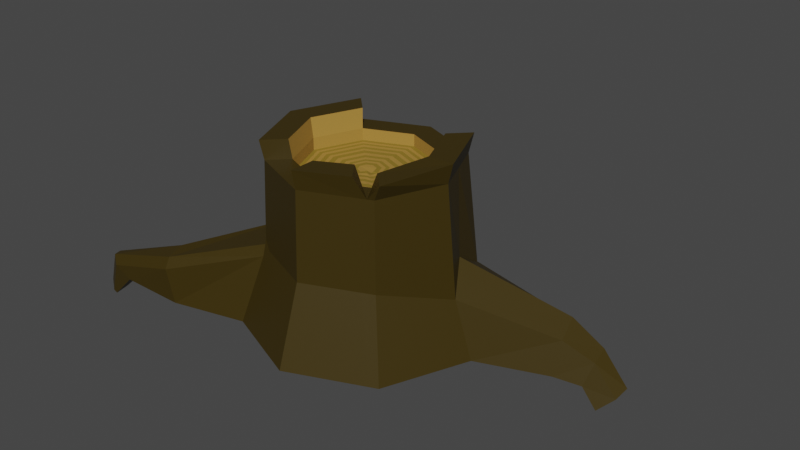 # Source: Kanto.blend  (saved by Blender 3.5.10; exported with 4.5.12 LTS)
import bpy
from mathutils import Matrix  # noqa: F401  (used for matrix-valued properties, if any)

bpy.ops.wm.read_factory_settings(use_empty=True)
scene = bpy.context.scene
scene.name = 'Scene'

# ---- collections
col_collection = bpy.data.collections.new('Collection'); scene.collection.children.link(col_collection)

# ---- materials (node trees are filled in below, after node groups)
mat_kanto = bpy.data.materials.new('Kanto')
mat_kanto.use_transparent_shadow = False
mat_sis_lt = bpy.data.materials.new('Sisältä')
mat_sis_lt.use_transparent_shadow = False
mat_sis_lt_2 = bpy.data.materials.new('Sisältä2')
mat_sis_lt_2.use_transparent_shadow = False

# ---- material node trees
mat_kanto.use_nodes = True; mat_kanto.node_tree.nodes.clear()
_N = mat_kanto.node_tree.nodes; _L = mat_kanto.node_tree.links
n0 = _N.new('ShaderNodeBsdfPrincipled'); n0.name = 'Principled BSDF'; n0.location = (10, 300)
n0.distribution = 'GGX'
n0.subsurface_method = 'RANDOM_WALK_SKIN'
n0.inputs[0].default_value = (0.04203, 0.0269, 0.0, 1.0)
n0.inputs[3].default_value = 1.45
n0.inputs[27].default_value = (0.0, 0.0, 0.0, 1.0)
n0.inputs[28].default_value = 1.0
n1 = _N.new('ShaderNodeOutputMaterial'); n1.name = 'Material Output'; n1.location = (300, 300)
_L.new(n0.outputs[0], n1.inputs[0])
n1.is_active_output = True
mat_sis_lt.use_nodes = True; mat_sis_lt.node_tree.nodes.clear()
_N = mat_sis_lt.node_tree.nodes; _L = mat_sis_lt.node_tree.links
n0 = _N.new('ShaderNodeBsdfPrincipled'); n0.name = 'Principled BSDF'; n0.location = (10, 300)
n0.distribution = 'GGX'
n0.subsurface_method = 'RANDOM_WALK_SKIN'
n0.inputs[0].default_value = (0.2598, 0.1675, 0.0184, 1.0)
n0.inputs[3].default_value = 1.45
n0.inputs[27].default_value = (0.0, 0.0, 0.0, 1.0)
n0.inputs[28].default_value = 1.0
n1 = _N.new('ShaderNodeOutputMaterial'); n1.name = 'Material Output'; n1.location = (300, 300)
_L.new(n0.outputs[0], n1.inputs[0])
n1.is_active_output = True
mat_sis_lt_2.use_nodes = True; mat_sis_lt_2.node_tree.nodes.clear()
_N = mat_sis_lt_2.node_tree.nodes; _L = mat_sis_lt_2.node_tree.links
n0 = _N.new('ShaderNodeBsdfPrincipled'); n0.name = 'Principled BSDF'; n0.location = (10, 300)
n0.distribution = 'GGX'
n0.subsurface_method = 'RANDOM_WALK_SKIN'
n0.inputs[0].default_value = (0.3844, 0.219, 0.04184, 1.0)
n0.inputs[3].default_value = 1.45
n0.inputs[27].default_value = (0.0, 0.0, 0.0, 1.0)
n0.inputs[28].default_value = 1.0
n1 = _N.new('ShaderNodeOutputMaterial'); n1.name = 'Material Output'; n1.location = (300, 300)
_L.new(n0.outputs[0], n1.inputs[0])
n1.is_active_output = True

# ---- world
world_world = bpy.data.worlds.new('World'); scene.world = world_world
world_world.use_nodes = True; world_world.node_tree.nodes.clear()
_N = world_world.node_tree.nodes; _L = world_world.node_tree.links
n0 = _N.new('ShaderNodeOutputWorld'); n0.name = 'World Output'; n0.location = (300, 300)
n1 = _N.new('ShaderNodeBackground'); n1.name = 'Background'; n1.location = (10, 300)
n1.inputs[0].default_value = (0.05088, 0.05088, 0.05088, 1.0)
_L.new(n1.outputs[0], n0.inputs[0])
n0.is_active_output = True
world_world.color = (0.05088, 0.05088, 0.05088)
world_world.use_sun_shadow = False
world_world.sun_shadow_jitter_overblur = 0.0

# ---- meshes
me_circle = bpy.data.meshes.new('Circle')
me_circle.from_pydata([(-0.009211, 0.132, 0.001185), (-0.1017, 0.09369, 0.0006306), (-0.1399, 0.00125, -0.0002695), (-0.1016, -0.09119, -0.0009878), (-0.008156, -0.1299, -0.001117), (0.1206, -0.05361, -0.01103), (0.1316, -0.02303, 0.000382), (0.08323, 0.09369, 0.00107), (0.0, 1.0, 0.182), (-0.7071, 0.7071, 0.182), (-1.0, 0.0, 0.182), (-0.7071, -0.7071, 0.182), (0.0, -1.0, 0.182), (0.7071, -0.7071, 0.182), (1.0, 0.0, 0.182), (0.7071, 0.7071, 0.182), (0.0, 1.374, 0.182), (-0.9719, 0.9719, 0.182), (-1.374, 0.0, 0.182), (-0.9719, -0.9719, 0.182), (0.0, -1.374, 0.182), (0.9719, -0.9719, 0.182), (1.374, 0.0, 0.182), (0.9719, 0.9719, 0.182), (-1.007, 1.007, -1.143), (3.66e-10, -1.424, -1.143), (1.007, -1.007, -1.143), (1.535, -3.947e-10, -1.474), (1.094, 1.094, -1.509), (3.344e-09, 1.823, -2.326), (-1.289, 1.289, -2.326), (-1.823, -4.686e-10, -2.326), (-1.289, -1.289, -2.326), (3.344e-09, -1.823, -2.326), (1.289, -1.289, -2.326), (1.823, -4.686e-10, -2.326), (1.289, 1.289, -2.326), (-1.048, 0.008098, 0.472), (-0.7409, 0.749, 0.472), (-0.7409, -0.7328, 0.472), (0.8057, -0.7245, 0.4185), (0.0, -1.04, 0.472), (1.048, 0.008098, 0.472), (0.7409, 0.749, 0.472), (-1.44, 0.008098, 0.472), (-1.018, 1.026, 0.472), (-1.018, -1.01, 0.472), (1.083, -1.002, 0.4185), (0.0, -1.432, 0.472), (1.44, 0.008098, 0.472), (1.018, 1.026, 0.472), (0.06748, -0.08871, 0.01896), (0.5766, -0.7611, 0.182), (0.7926, -1.046, 0.182), (0.8209, -1.084, -1.143), (1.051, -1.387, -2.326), (0.5306, -0.8366, 0.4989), (0.7568, -1.135, 0.4989), (0.1131, -0.07662, -0.0007071), (0.6419, -0.7341, 0.182), (0.8822, -1.009, 0.182), (0.9137, -1.045, -1.143), (1.17, -1.338, -2.326), (-2.427, -1.577, -2.32), (-2.572, -0.8382, -2.187), (-3.497, -1.146, -2.246), (-3.359, -1.665, -2.229), (-3.841, -1.395, -2.637), (-3.776, -1.64, -2.629), (0.1024, 0.04747, 0.0007104), (0.8536, 0.3536, 0.182), (1.173, 0.4859, 0.182), (1.215, 0.5033, -1.143), (1.556, 0.6444, -2.326), (0.8943, 0.3785, 0.472), (1.229, 0.5173, 0.472), (2.772, 0.9791, -1.718), (2.849, 0.6157, -1.881), (2.701, 0.8707, -2.443), (2.816, 0.4753, -2.395), (2.586, 1.266, -2.491), (2.653, 1.281, -1.983), (3.249, 1.045, -2.051), (3.271, 0.7777, -2.142), (3.113, 0.9203, -2.531), (3.185, 0.6445, -2.479), (3.042, 1.196, -2.582), (3.147, 1.24, -2.243), (3.68, 0.9719, -2.467), (3.651, 0.7336, -2.527), (3.364, 0.8465, -2.76), (3.435, 0.6053, -2.734), (3.293, 1.088, -2.787), (3.522, 1.138, -2.581), (-0.05543, 0.1128, 0.0009079), (-0.3536, 0.8536, 0.182), (-0.4859, 1.173, 0.182), (-0.6444, 1.556, -2.326), (-0.8928, 2.215, -1.966), (-0.3773, 2.409, -2.055), (-0.9904, 2.709, -2.291), (-0.4749, 2.777, -2.493), (-1.185, 3.304, -2.895), (-0.8903, 3.343, -3.01), (-0.1418, 1.535, -1.648), (1.863e-08, 1.647, -1.806), (0.1364, 1.532, -1.631), (1.505e-09, 1.576, -1.499), (-0.5195, 2.416, -1.462), (-0.3773, 2.451, -1.657), (-0.6157, 3.214, -2.091), (-0.4749, 3.117, -2.234), (-0.8903, 3.487, -2.9), (-1.031, 3.584, -2.757), (-0.5759, 1.39, -1.751), (-0.4613, 1.403, -1.648), (-0.5591, 1.35, -1.541), (-0.6264, 1.311, -1.577), (-0.8412, 2.282, -1.521), (-0.7263, 2.338, -1.426), (-0.9385, 3.081, -2.033), (-0.8259, 3.186, -2.009), (-1.048, 3.582, -2.75), (-1.161, 3.477, -2.774), (-1.039, -1.039, -1.278), (-1.057, -0.8855, -1.143), (-1.003, -1.003, -1.01), (-0.8836, -1.058, -1.143), (-2.515, -1.618, -1.767), (-2.559, -1.496, -1.627), (-3.629, -1.688, -2.063), (-3.8, -1.568, -1.983), (-4.003, -1.525, -2.515), (-3.833, -1.645, -2.594), (-1.369, -0.1319, -1.143), (-1.474, 1.49e-08, -1.292), (-1.366, 0.1383, -1.143), (-1.418, -3.246e-10, -0.9931), (-2.617, -1.202, -1.574), (-2.632, -1.006, -1.679), (-3.832, -1.446, -1.987), (-3.737, -1.24, -2.083), (-3.884, -1.411, -2.608), (-4.003, -1.525, -2.515), (-0.3536, 0.8536, 0.0), (0.0, 1.0, 0.0), (-1.0, 0.0, 0.0), (-0.7071, 0.7071, 0.0), (-0.7071, -0.7071, 0.0), (0.0, -1.0, 0.0), (0.5105, -0.7844, 0.006998), (1.0, 0.0, 0.0), (0.7452, -0.6846, -0.009301), (0.8536, 0.3536, 0.0), (0.7071, 0.7071, 0.0), (0.6419, -0.7341, 0.0), (-0.3375, 0.7938, 4.086e-05), (-0.00921, 0.9297, 4.086e-05), (-0.9377, 0.001251, 4.086e-05), (-0.6657, 0.6578, 4.086e-05), (-0.6657, -0.6553, 4.086e-05), (-0.00921, -0.9272, 4.086e-05), (0.4894, -0.7252, 0.01239), (0.9193, 0.001251, 4.086e-05), (0.7089, -0.6108, -0.01967), (0.7833, 0.3295, 4.086e-05), (0.6473, 0.6578, 4.086e-05), (0.6279, -0.6633, 4.086e-05), (-0.3179, 0.7465, 2.203e-05), (-0.00921, 0.8743, 6.481e-05), (-0.8823, 0.001251, -7.02e-05), (-0.6266, 0.6186, -2.074e-05), (-0.6266, -0.6161, -5.461e-05), (-0.008996, -0.8719, 1.652e-05), (0.4693, -0.6781, 0.01241), (0.8646, -0.0004369, 0.0001512), (0.6663, -0.5775, -0.0196), (0.736, 0.3099, 0.0001441), (0.6082, 0.6186, 0.0001363), (0.6034, -0.6182, 7.048e-05), (-0.2985, 0.6997, 8.59e-06), (-0.00921, 0.8196, 9.348e-05), (-0.8275, 0.001251, -0.0001775), (-0.5878, 0.5799, -7.63e-05), (-0.5878, -0.5774, -0.0001507), (-0.008784, -0.8172, -1.253e-05), (0.4495, -0.6316, 0.01242), (0.8105, -0.002107, 0.000258), (0.6339, -0.5161, -0.0185), (0.6893, 0.2906, 0.0002458), (0.5694, 0.5799, 0.0002324), (0.5792, -0.5736, 9.458e-05), (-0.2745, 0.6417, -4.045e-07), (-0.00921, 0.7516, 0.0001365), (-0.7596, 0.001251, -0.0003066), (-0.5398, 0.5319, -0.0001373), (-0.5398, -0.5294, -0.0002724), (-0.008521, -0.7494, -5.593e-05), (0.4249, -0.5738, 0.01243), (0.7434, -0.004177, 0.0003869), (0.5991, -0.4242, -0.01631), (0.6313, 0.2666, 0.0003713), (0.5214, 0.5319, 0.0003542), (0.5491, -0.5183, 0.0001167), (-0.2495, 0.5814, 2.803e-06), (-0.00921, 0.6809, 0.0001933), (-0.6889, 0.001251, -0.0004348), (-0.4898, 0.4818, -0.0001877), (-0.4898, -0.4793, -0.0004033), (-0.008247, -0.6788, -0.0001132), (0.3993, -0.5137, 0.01243), (0.6736, -0.006333, 0.0005152), (0.5612, -0.3333, -0.0138), (0.5709, 0.2415, 0.0005007), (0.4714, 0.4818, 0.000485), (0.5178, -0.4607, 0.0001272), (-0.2278, 0.5289, 5.82e-05), (-0.00921, 0.6195, 0.0002771), (-0.6274, 0.001251, -0.0004805), (-0.4464, 0.4384, -0.0001607), (-0.4464, -0.4359, -0.0004948), (-0.008009, -0.6175, -0.000197), (0.3771, -0.4615, 0.01237), (0.6129, -0.008204, 0.0005628), (0.5075, -0.3149, -0.01379), (0.5185, 0.2198, 0.0005694), (0.4279, 0.4384, 0.0005766), (0.4721, -0.419, 0.0001043), (-0.1979, 0.4569, 0.0001355), (-0.00921, 0.5351, 0.000393), (-0.543, 0.001251, -0.0005414), (-0.3867, 0.3787, -0.0001219), (-0.3867, -0.3762, -0.0006198), (-0.007681, -0.5332, -0.0003129), (0.3465, -0.3897, 0.0123), (0.5296, -0.01077, 0.0006265), (0.4337, -0.2897, -0.01377), (0.4464, 0.19, 0.0006623), (0.3683, 0.3787, 0.0007015), (0.4092, -0.3617, 7.097e-05), (-0.1689, 0.3867, 0.0002133), (-0.00921, 0.4528, 0.0005072), (-0.4607, 0.001251, -0.0005972), (-0.3285, 0.3205, -8.054e-05), (-0.3285, -0.318, -0.0007401), (-0.007361, -0.4511, -0.0004272), (0.2595, -0.3429, 0.009985), (0.4483, -0.01328, 0.000685), (0.3815, -0.2077, -0.01046), (0.3762, 0.1609, 0.0007503), (0.3101, 0.3205, 0.0008218), (0.3479, -0.3058, 3.492e-05), (-0.1436, 0.3256, 0.0002843), (-0.00921, 0.3812, 0.0006084), (-0.3892, 0.001251, -0.0006407), (-0.2779, 0.2699, -3.976e-05), (-0.2779, -0.2674, -0.0008424), (-0.007083, -0.3796, -0.0005284), (0.2233, -0.2863, 0.009276), (0.3777, -0.01546, 0.0007311), (0.3194, -0.1849, -0.01002), (0.3151, 0.1356, 0.0008233), (0.2595, 0.2699, 0.0009241), (0.2946, -0.2572, -1.382e-06), (-0.1188, 0.2659, 0.0003354), (-0.00921, 0.3113, 0.0006647), (-0.3192, 0.001251, -0.0006323), (-0.2284, 0.2205, 6.002e-06), (-0.2284, -0.218, -0.0008763), (-0.006811, -0.3097, -0.0005846), (0.199, -0.2264, 0.009225), (0.3086, -0.01759, 0.0007245), (0.2583, -0.164, -0.01004), (0.2554, 0.1109, 0.000836), (0.21, 0.2205, 0.000958), (0.243, -0.2084, -4.684e-05), (-0.0995, 0.2192, 0.000382), (-0.00921, 0.2566, 0.0007129), (-0.2646, 0.001251, -0.0006167), (-0.1898, 0.1818, 5.108e-05), (-0.1898, -0.1793, -0.0008993), (-0.006599, -0.2552, -0.0006327), (0.1607, -0.1874, 0.008165), (0.2546, -0.01925, 0.0007106), (0.218, -0.1258, -0.008246), (0.2088, 0.09154, 0.0008398), (0.1714, 0.1818, 0.0009811), (0.2027, -0.1703, -9.191e-05), (-0.08054, 0.1735, 0.0004372), (-0.00921, 0.203, 0.0007661), (-0.211, 0.001251, -0.000589), (-0.1519, 0.1439, 0.0001083), (-0.1519, -0.1414, -0.0009173), (-0.00639, -0.2017, -0.0006856), (0.1184, -0.1425, 0.01459), (0.2017, -0.02088, 0.0006848), (0.179, -0.08687, -0.005757), (0.163, 0.07258, 0.0008348), (0.1334, 0.1439, 0.000999), (0.1632, -0.133, -0.0001494)], [], [(1, 94, 0, 7, 69, 6, 5, 58, 51, 4, 3, 2), (70, 15, 43, 74), (147, 146, 10, 9), (153, 154, 15, 70), (155, 152, 13, 59), (146, 148, 11, 10), (144, 147, 9, 95), (154, 145, 8, 15), (152, 151, 14, 13), (148, 149, 12, 11), (71, 23, 28, 72), (17, 9, 38, 45), (95, 9, 17, 96), (15, 8, 16, 23), (53, 20, 48, 57), (11, 12, 20, 19), (13, 14, 42, 40), (59, 13, 40, 60), (29, 105, 109, 99), (60, 21, 26, 61), (124, 127, 25, 33, 32), (104, 115, 119, 108), (118, 98, 100, 120), (21, 22, 27, 26), (124, 32, 63, 128), (18, 19, 126, 125, 134, 137), (30, 31, 32, 33, 55, 62, 34, 35, 73, 36, 29, 97), (26, 27, 35, 34), (19, 20, 25, 127, 126), (31, 135, 139, 64), (35, 27, 77, 79), (61, 26, 34, 62), (32, 31, 64, 63), (114, 97, 98, 118), (60, 40, 47), (37, 39, 46, 44), (40, 42, 49, 47), (38, 37, 44, 45), (74, 43, 50, 75), (22, 21, 47, 49), (71, 22, 49, 75), (15, 23, 50, 43), (9, 10, 37, 38), (10, 11, 39, 37), (18, 17, 45, 44), (20, 12, 41, 48), (19, 18, 44, 46), (11, 19, 46, 39), (41, 56, 57, 48), (25, 54, 55, 33), (20, 53, 54, 25), (12, 52, 56, 41), (60, 53, 57), (149, 150, 52, 12), (21, 60, 47), (56, 60, 57), (54, 61, 62, 55), (53, 60, 61, 54), (52, 59, 60, 56), (150, 155, 59, 52), (130, 66, 68, 133), (128, 63, 66, 130), (134, 125, 129, 138), (64, 139, 141, 65), (66, 65, 67, 68), (63, 64, 65, 66), (65, 141, 142, 67), (138, 129, 131, 140), (140, 131, 132, 143), (142, 143, 132, 133, 68, 67), (23, 71, 75, 50), (42, 74, 75, 49), (27, 72, 76, 77), (22, 71, 72, 27), (151, 153, 70, 14), (14, 70, 74, 42), (81, 80, 86, 87), (76, 81, 87, 82), (36, 73, 78, 80), (73, 35, 79, 78), (28, 36, 80, 81), (72, 28, 81, 76), (85, 83, 89, 91), (86, 84, 90, 92), (77, 76, 82, 83), (80, 78, 84, 86), (79, 77, 83, 85), (78, 79, 85, 84), (88, 93, 92, 90), (89, 88, 90, 91), (84, 85, 91, 90), (82, 87, 93, 88), (87, 86, 92, 93), (83, 82, 88, 89), (97, 29, 99, 98), (28, 106, 105, 29, 36), (8, 95, 96, 16), (145, 144, 95, 8), (112, 113, 122, 123, 102, 103), (96, 17, 24, 117, 116), (120, 100, 102, 123), (23, 16, 107, 106, 28), (110, 121, 122, 113), (99, 109, 111, 101), (108, 119, 121, 110), (98, 99, 101, 100), (100, 101, 103, 102), (101, 111, 112, 103), (104, 105, 106, 107), (104, 108, 109, 105), (108, 110, 111, 109), (110, 113, 112, 111), (16, 96, 116, 115, 104, 107), (114, 115, 116, 117), (119, 115, 114, 118), (118, 120, 121, 119), (122, 121, 120, 123), (114, 117, 24, 30, 97), (124, 125, 126, 127), (129, 125, 124, 128), (128, 130, 131, 129), (130, 133, 132, 131), (17, 18, 137, 136, 24), (134, 135, 136, 137), (134, 138, 139, 135), (141, 139, 138, 140), (140, 143, 142, 141), (24, 136, 135, 31, 30), (157, 156, 144, 145), (159, 158, 146, 147), (158, 160, 148, 146), (160, 161, 149, 148), (161, 162, 150, 149), (164, 163, 151, 152), (163, 165, 153, 151), (166, 157, 145, 154), (162, 167, 155, 150), (167, 164, 152, 155), (165, 166, 154, 153), (156, 159, 147, 144), (169, 168, 156, 157), (171, 170, 158, 159), (170, 172, 160, 158), (172, 173, 161, 160), (173, 174, 162, 161), (176, 175, 163, 164), (175, 177, 165, 163), (178, 169, 157, 166), (174, 179, 167, 162), (179, 176, 164, 167), (177, 178, 166, 165), (168, 171, 159, 156), (181, 180, 168, 169), (183, 182, 170, 171), (182, 184, 172, 170), (184, 185, 173, 172), (185, 186, 174, 173), (188, 187, 175, 176), (187, 189, 177, 175), (190, 181, 169, 178), (186, 191, 179, 174), (191, 188, 176, 179), (189, 190, 178, 177), (180, 183, 171, 168), (193, 192, 180, 181), (195, 194, 182, 183), (194, 196, 184, 182), (196, 197, 185, 184), (197, 198, 186, 185), (200, 199, 187, 188), (199, 201, 189, 187), (202, 193, 181, 190), (198, 203, 191, 186), (203, 200, 188, 191), (201, 202, 190, 189), (192, 195, 183, 180), (205, 204, 192, 193), (207, 206, 194, 195), (206, 208, 196, 194), (208, 209, 197, 196), (209, 210, 198, 197), (212, 211, 199, 200), (211, 213, 201, 199), (214, 205, 193, 202), (210, 215, 203, 198), (215, 212, 200, 203), (213, 214, 202, 201), (204, 207, 195, 192), (217, 216, 204, 205), (219, 218, 206, 207), (218, 220, 208, 206), (220, 221, 209, 208), (221, 222, 210, 209), (224, 223, 211, 212), (223, 225, 213, 211), (226, 217, 205, 214), (222, 227, 215, 210), (227, 224, 212, 215), (225, 226, 214, 213), (216, 219, 207, 204), (229, 228, 216, 217), (231, 230, 218, 219), (230, 232, 220, 218), (232, 233, 221, 220), (233, 234, 222, 221), (236, 235, 223, 224), (235, 237, 225, 223), (238, 229, 217, 226), (234, 239, 227, 222), (239, 236, 224, 227), (237, 238, 226, 225), (228, 231, 219, 216), (241, 240, 228, 229), (243, 242, 230, 231), (242, 244, 232, 230), (244, 245, 233, 232), (245, 246, 234, 233), (248, 247, 235, 236), (247, 249, 237, 235), (250, 241, 229, 238), (246, 251, 239, 234), (251, 248, 236, 239), (249, 250, 238, 237), (240, 243, 231, 228), (253, 252, 240, 241), (255, 254, 242, 243), (254, 256, 244, 242), (256, 257, 245, 244), (257, 258, 246, 245), (260, 259, 247, 248), (259, 261, 249, 247), (262, 253, 241, 250), (258, 263, 251, 246), (263, 260, 248, 251), (261, 262, 250, 249), (252, 255, 243, 240), (265, 264, 252, 253), (267, 266, 254, 255), (266, 268, 256, 254), (268, 269, 257, 256), (269, 270, 258, 257), (272, 271, 259, 260), (271, 273, 261, 259), (274, 265, 253, 262), (270, 275, 263, 258), (275, 272, 260, 263), (273, 274, 262, 261), (264, 267, 255, 252), (277, 276, 264, 265), (279, 278, 266, 267), (278, 280, 268, 266), (280, 281, 269, 268), (281, 282, 270, 269), (284, 283, 271, 272), (283, 285, 273, 271), (286, 277, 265, 274), (282, 287, 275, 270), (287, 284, 272, 275), (285, 286, 274, 273), (276, 279, 267, 264), (289, 288, 276, 277), (291, 290, 278, 279), (290, 292, 280, 278), (292, 293, 281, 280), (293, 294, 282, 281), (296, 295, 283, 284), (295, 297, 285, 283), (298, 289, 277, 286), (294, 299, 287, 282), (299, 296, 284, 287), (297, 298, 286, 285), (288, 291, 279, 276), (0, 94, 288, 289), (1, 2, 290, 291), (2, 3, 292, 290), (3, 4, 293, 292), (4, 51, 294, 293), (5, 6, 295, 296), (6, 69, 297, 295), (7, 0, 289, 298), (51, 58, 299, 294), (58, 5, 296, 299), (69, 7, 298, 297), (94, 1, 291, 288)])
me_circle.polygons.foreach_set('material_index', [2, 2, 2, 2, 2, 2, 2, 2, 2, 2, 0, 0, 0, 0, 0, 0, 2, 0, 0, 0, 0, 0, 0, 0, 0, 0, 0, 0, 0, 0, 0, 0, 0, 0, 0, 0, 0, 0, 0, 0, 0, 0, 2, 2, 0, 0, 0, 0, 0, 0, 0, 2, 0, 2, 0, 0, 0, 0, 0, 2, 0, 0, 0, 0, 0, 0, 0, 0, 0, 0, 0, 0, 0, 0, 2, 2, 0, 0, 0, 0, 0, 0, 0, 0, 0, 0, 0, 0, 0, 0, 0, 0, 0, 0, 0, 0, 0, 2, 0, 0, 0, 0, 0, 0, 0, 0, 0, 0, 0, 0, 0, 0, 0, 0, 0, 0, 0, 0, 0, 0, 0, 0, 0, 0, 0, 0, 0, 0, 1, 1, 1, 1, 1, 1, 1, 1, 1, 1, 1, 1, 2, 2, 2, 2, 2, 2, 2, 2, 2, 2, 2, 2, 1, 1, 1, 1, 1, 1, 1, 1, 1, 1, 1, 1, 2, 2, 2, 2, 2, 2, 2, 2, 2, 2, 2, 2, 1, 1, 1, 1, 1, 1, 1, 1, 1, 1, 1, 1, 2, 2, 2, 2, 2, 2, 2, 2, 2, 2, 2, 2, 1, 1, 1, 1, 1, 1, 1, 1, 1, 1, 1, 1, 2, 2, 2, 2, 2, 2, 2, 2, 2, 2, 2, 2, 1, 1, 1, 1, 1, 1, 1, 1, 1, 1, 1, 1, 2, 2, 2, 2, 2, 2, 2, 2, 2, 2, 2, 2, 1, 1, 1, 1, 1, 1, 1, 1, 1, 1, 1, 1, 2, 2, 2, 2, 2, 2, 2, 2, 2, 2, 2, 2, 1, 1, 1, 1, 1, 1, 1, 1, 1, 1, 1, 1])
_uv = me_circle.uv_layers.new(name='UVMap')
_uv.uv.foreach_set('vector', [0.0, 0.0, 0.0, 0.0, 0.0, 0.0, 0.0, 0.0, 0.0, 0.0, 0.0, 0.0, 0.0, 0.0, 0.0, 0.0, 0.0, 0.0, 0.0, 0.0, 0.0, 0.0, 0.0, 0.0, 0.0, 0.0, 0.0, 0.0, 0.0, 0.0, 0.0, 0.0, 0.0, 0.0, 0.0, 0.0, 0.0, 0.0, 0.0, 0.0, 0.0, 0.0, 0.0, 0.0, 0.0, 0.0, 0.0, 0.0, 0.0, 0.0, 0.0, 0.0, 0.0, 0.0, 0.0, 0.0, 0.0, 0.0, 0.0, 0.0, 0.0, 0.0, 0.0, 0.0, 0.0, 0.0, 0.0, 0.0, 0.0, 0.0, 0.0, 0.0, 0.0, 0.0, 0.0, 0.0, 0.0, 0.0, 0.0, 0.0, 0.0, 0.0, 0.0, 0.0, 0.0, 0.0, 0.0, 0.0, 0.0, 0.0, 0.0, 0.0, 0.0, 0.0, 0.0, 0.0, 0.0, 0.0, 0.0, 0.0, 0.0, 0.0, 0.0, 0.0, 0.0, 0.0, 0.0, 0.0, 0.0, 0.0, 0.0, 0.0, 0.0, 0.0, 0.0, 0.0, 0.0, 0.0, 0.0, 0.0, 0.0, 0.0, 0.0, 0.0, 0.0, 0.0, 0.0, 0.0, 0.0, 0.0, 0.0, 0.0, 0.0, 0.0, 0.0, 0.0, 0.0, 0.0, 0.0, 0.0, 0.0, 0.0, 0.0, 0.0, 0.0, 0.0, 0.0, 0.0, 0.0, 0.0, 0.0, 0.0, 0.0, 0.0, 0.0, 0.0, 0.0, 0.0, 0.0, 0.0, 0.0, 0.0, 0.0, 0.0, 0.0, 0.0, 0.0, 0.0, 0.0, 0.0, 0.0, 0.0, 0.0, 0.0, 0.0, 0.0, 0.0, 0.0, 0.0, 0.0, 0.0, 0.0, 0.0, 0.0, 0.0, 0.0, 0.0, 0.0, 0.0, 0.0, 0.0, 0.0, 0.0, 0.0, 0.0, 0.0, 0.0, 0.0, 0.0, 0.0, 0.0, 0.0, 0.0, 0.0, 0.0, 0.0, 0.0, 0.0, 0.0, 0.0, 0.0, 0.0, 0.0, 0.0, 0.0, 0.0, 0.0, 0.0, 0.0, 0.0, 0.0, 0.0, 0.0, 0.0, 0.0, 0.0, 0.0, 0.0, 0.0, 0.0, 0.0, 0.0, 0.0, 0.0, 0.0, 0.0, 0.0, 0.0, 0.0, 0.0, 0.0, 0.0, 0.0, 0.0, 0.0, 0.0, 0.0, 0.0, 0.0, 0.0, 0.0, 0.0, 0.0, 0.0, 0.0, 0.0, 0.0, 0.0, 0.0, 0.0, 0.0, 0.0, 0.0, 0.0, 0.0, 0.0, 0.0, 0.0, 0.0, 0.0, 0.0, 0.0, 0.0, 0.0, 0.0, 0.0, 0.0, 0.0, 0.0, 0.0, 0.0, 0.0, 0.0, 0.0, 0.0, 0.0, 0.0, 0.0, 0.0, 0.0, 0.0, 0.0, 0.0, 0.0, 0.0, 0.0, 0.0, 0.0, 0.0, 0.0, 0.0, 0.0, 0.0, 0.0, 0.0, 0.0, 0.0, 0.0, 0.0, 0.0, 0.0, 0.0, 0.0, 0.0, 0.0, 0.0, 0.0, 0.0, 0.0, 0.0, 0.0, 0.0, 0.0, 0.0, 0.0, 0.0, 0.0, 0.0, 0.0, 0.0, 0.0, 0.0, 0.0, 0.0, 0.0, 0.0, 0.0, 0.0, 0.0, 0.0, 0.0, 0.0, 0.0, 0.0, 0.0, 0.0, 0.0, 0.0, 0.0, 0.0, 0.0, 0.0, 0.0, 0.0, 0.0, 0.0, 0.0, 0.0, 0.0, 0.0, 0.0, 0.0, 0.0, 0.0, 0.0, 0.0, 0.0, 0.0, 0.0, 0.0, 0.0, 0.0, 0.0, 0.0, 0.0, 0.0, 0.0, 0.0, 0.0, 0.0, 0.0, 0.0, 0.0, 0.0, 0.0, 0.0, 0.0, 0.0, 0.0, 0.0, 0.0, 0.0, 0.0, 0.0, 0.0, 0.0, 0.0, 0.0, 0.0, 0.0, 0.0, 0.0, 0.0, 0.0, 0.0, 0.0, 0.0, 0.0, 0.0, 0.0, 0.0, 0.0, 0.0, 0.0, 0.0, 0.0, 0.0, 0.0, 0.0, 0.0, 0.0, 0.0, 0.0, 0.0, 0.0, 0.0, 0.0, 0.0, 0.0, 0.0, 0.0, 0.0, 0.0, 0.0, 0.0, 0.0, 0.0, 0.0, 0.0, 0.0, 0.0, 0.0, 0.0, 0.0, 0.0, 0.0, 0.0, 0.0, 0.0, 0.0, 0.0, 0.0, 0.0, 0.0, 0.0, 0.0, 0.0, 0.0, 0.0, 0.0, 0.0, 0.0, 0.0, 0.0, 0.0, 0.0, 0.0, 0.0, 0.0, 0.0, 0.0, 0.0, 0.0, 0.0, 0.0, 0.0, 0.0, 0.0, 0.0, 0.0, 0.0, 0.0, 0.0, 0.0, 0.0, 0.0, 0.0, 0.0, 0.0, 0.0, 0.0, 0.0, 0.0, 0.0, 0.0, 0.0, 0.0, 0.0, 0.0, 0.0, 0.0, 0.0, 0.0, 0.0, 0.0, 0.0, 0.0, 0.0, 0.0, 0.0, 0.0, 0.0, 0.0, 0.0, 0.0, 0.0, 0.0, 0.0, 0.0, 0.0, 0.0, 0.0, 0.0, 0.0, 0.0, 0.0, 0.0, 0.0, 0.0, 0.0, 0.0, 0.0, 0.0, 0.0, 0.0, 0.0, 0.0, 0.0, 0.0, 0.0, 0.0, 0.0, 0.0, 0.0, 0.0, 0.0, 0.0, 0.0, 0.0, 0.0, 0.0, 0.0, 0.0, 0.0, 0.0, 0.0, 0.0, 0.0, 0.0, 0.0, 0.0, 0.0, 0.0, 0.0, 0.0, 0.0, 0.0, 0.0, 0.0, 0.0, 0.0, 0.0, 0.0, 0.0, 0.0, 0.0, 0.0, 0.0, 0.0, 0.0, 0.0, 0.0, 0.0, 0.0, 0.0, 0.0, 0.0, 0.0, 0.0, 0.0, 0.0, 0.0, 0.0, 0.0, 0.0, 0.0, 0.0, 0.0, 0.0, 0.0, 0.0, 0.0, 0.0, 0.0, 0.0, 0.0, 0.0, 0.0, 0.0, 0.0, 0.0, 0.0, 0.0, 0.0, 0.0, 0.0, 0.0, 0.0, 0.0, 0.0, 0.0, 0.0, 0.0, 0.0, 0.0, 0.0, 0.0, 0.0, 0.0, 0.0, 0.0, 0.0, 0.0, 0.0, 0.0, 0.0, 0.0, 0.0, 0.0, 0.0, 0.0, 0.0, 0.0, 0.0, 0.0, 0.0, 0.0, 0.0, 0.0, 0.0, 0.0, 0.0, 0.0, 0.0, 0.0, 0.0, 0.0, 0.0, 0.0, 0.0, 0.0, 0.0, 0.0, 0.0, 0.0, 0.0, 0.0, 0.0, 0.0, 0.0, 0.0, 0.0, 0.0, 0.0, 0.0, 0.0, 0.0, 0.0, 0.0, 0.0, 0.0, 0.0, 0.0, 0.0, 0.0, 0.0, 0.0, 0.0, 0.0, 0.0, 0.0, 0.0, 0.0, 0.0, 0.0, 0.0, 0.0, 0.0, 0.0, 0.0, 0.0, 0.0, 0.0, 0.0, 0.0, 0.0, 0.0, 0.0, 0.0, 0.0, 0.0, 0.0, 0.0, 0.0, 0.0, 0.0, 0.0, 0.0, 0.0, 0.0, 0.0, 0.0, 0.0, 0.0, 0.0, 0.0, 0.0, 0.0, 0.0, 0.0, 0.0, 0.0, 0.0, 0.0, 0.0, 0.0, 0.0, 0.0, 0.0, 0.0, 0.0, 0.0, 0.0, 0.0, 0.0, 0.0, 0.0, 0.0, 0.0, 0.0, 0.0, 0.0, 0.0, 0.0, 0.0, 0.0, 0.0, 0.0, 0.0, 0.0, 0.0, 0.0, 0.0, 0.0, 0.0, 0.0, 0.0, 0.0, 0.0, 0.0, 0.0, 0.0, 0.0, 0.0, 0.0, 0.0, 0.0, 0.0, 0.0, 0.0, 0.0, 0.0, 0.0, 0.0, 0.0, 0.0, 0.0, 0.0, 0.0, 0.0, 0.0, 0.0, 0.0, 0.0, 0.0, 0.0, 0.0, 0.0, 0.0, 0.0, 0.0, 0.0, 0.0, 0.0, 0.0, 0.0, 0.0, 0.0, 0.0, 0.0, 0.0, 0.0, 0.0, 0.0, 0.0, 0.0, 0.0, 0.0, 0.0, 0.0, 0.0, 0.0, 0.0, 0.0, 0.0, 0.0, 0.0, 0.0, 0.0, 0.0, 0.0, 0.0, 0.0, 0.0, 0.0, 0.0, 0.0, 0.0, 0.0, 0.0, 0.0, 0.0, 0.0, 0.0, 0.0, 0.0, 0.0, 0.0, 0.0, 0.0, 0.0, 0.0, 0.0, 0.0, 0.0, 0.0, 0.0, 0.0, 0.0, 0.0, 0.0, 0.0, 0.0, 0.0, 0.0, 0.0, 0.0, 0.0, 0.0, 0.0, 0.0, 0.0, 0.0, 0.0, 0.0, 0.0, 0.0, 0.0, 0.0, 0.0, 0.0, 0.0, 0.0, 0.0, 0.0, 0.0, 0.0, 0.0, 0.0, 0.0, 0.0, 0.0, 0.0, 0.0, 0.0, 0.0, 0.0, 0.0, 0.0, 0.0, 0.0, 0.0, 0.0, 0.0, 0.0, 0.0, 0.0, 0.0, 0.0, 0.0, 0.0, 0.0, 0.0, 0.0, 0.0, 0.0, 0.0, 0.0, 0.0, 0.0, 0.0, 0.0, 0.0, 0.0, 0.0, 0.0, 0.0, 0.0, 0.0, 0.0, 0.0, 0.0, 0.0, 0.0, 0.0, 0.0, 0.0, 0.0, 0.0, 0.0, 0.0, 0.0, 0.0, 0.0, 0.0, 0.0, 0.0, 0.0, 0.0, 0.0, 0.0, 0.0, 0.0, 0.0, 0.0, 0.0, 0.0, 0.0, 0.0, 0.0, 0.0, 0.0, 0.0, 0.0, 0.0, 0.0, 0.0, 0.0, 0.0, 0.0, 0.0, 0.0, 0.0, 0.0, 0.0, 0.0, 0.0, 0.0, 0.0, 0.0, 0.0, 0.0, 0.0, 0.0, 0.0, 0.0, 0.0, 0.0, 0.0, 0.0, 0.0, 0.0, 0.0, 0.0, 0.0, 0.0, 0.0, 0.0, 0.0, 0.0, 0.0, 0.0, 0.0, 0.0, 0.0, 0.0, 0.0, 0.0, 0.0, 0.0, 0.0, 0.0, 0.0, 0.0, 0.0, 0.0, 0.0, 0.0, 0.0, 0.0, 0.0, 0.0, 0.0, 0.0, 0.0, 0.0, 0.0, 0.0, 0.0, 0.0, 0.0, 0.0, 0.0, 0.0, 0.0, 0.0, 0.0, 0.0, 0.0, 0.0, 0.0, 0.0, 0.0, 0.0, 0.0, 0.0, 0.0, 0.0, 0.0, 0.0, 0.0, 0.0, 0.0, 0.0, 0.0, 0.0, 0.0, 0.0, 0.0, 0.0, 0.0, 0.0, 0.0, 0.0, 0.0, 0.0, 0.0, 0.0, 0.0, 0.0, 0.0, 0.0, 0.0, 0.0, 0.0, 0.0, 0.0, 0.0, 0.0, 0.0, 0.0, 0.0, 0.0, 0.0, 0.0, 0.0, 0.0, 0.0, 0.0, 0.0, 0.0, 0.0, 0.0, 0.0, 0.0, 0.0, 0.0, 0.0, 0.0, 0.0, 0.0, 0.0, 0.0, 0.0, 0.0, 0.0, 0.0, 0.0, 0.0, 0.0, 0.0, 0.0, 0.0, 0.0, 0.0, 0.0, 0.0, 0.0, 0.0, 0.0, 0.0, 0.0, 0.0, 0.0, 0.0, 0.0, 0.0, 0.0, 0.0, 0.0, 0.0, 0.0, 0.0, 0.0, 0.0, 0.0, 0.0, 0.0, 0.0, 0.0, 0.0, 0.0, 0.0, 0.0, 0.0, 0.0, 0.0, 0.0, 0.0, 0.0, 0.0, 0.0, 0.0, 0.0, 0.0, 0.0, 0.0, 0.0, 0.0, 0.0, 0.0, 0.0, 0.0, 0.0, 0.0, 0.0, 0.0, 0.0, 0.0, 0.0, 0.0, 0.0, 0.0, 0.0, 0.0, 0.0, 0.0, 0.0, 0.0, 0.0, 0.0, 0.0, 0.0, 0.0, 0.0, 0.0, 0.0, 0.0, 0.0, 0.0, 0.0, 0.0, 0.0, 0.0, 0.0, 0.0, 0.0, 0.0, 0.0, 0.0, 0.0, 0.0, 0.0, 0.0, 0.0, 0.0, 0.0, 0.0, 0.0, 0.0, 0.0, 0.0, 0.0, 0.0, 0.0, 0.0, 0.0, 0.0, 0.0, 0.0, 0.0, 0.0, 0.0, 0.0, 0.0, 0.0, 0.0, 0.0, 0.0, 0.0, 0.0, 0.0, 0.0, 0.0, 0.0, 0.0, 0.0, 0.0, 0.0, 0.0, 0.0, 0.0, 0.0, 0.0, 0.0, 0.0, 0.0, 0.0, 0.0, 0.0, 0.0, 0.0, 0.0, 0.0, 0.0, 0.0, 0.0, 0.0, 0.0, 0.0, 0.0, 0.0, 0.0, 0.0, 0.0, 0.0, 0.0, 0.0, 0.0, 0.0, 0.0, 0.0, 0.0, 0.0, 0.0, 0.0, 0.0, 0.0, 0.0, 0.0, 0.0, 0.0, 0.0, 0.0, 0.0, 0.0, 0.0, 0.0, 0.0, 0.0, 0.0, 0.0, 0.0, 0.0, 0.0, 0.0, 0.0, 0.0, 0.0, 0.0, 0.0, 0.0, 0.0, 0.0, 0.0, 0.0, 0.0, 0.0, 0.0, 0.0, 0.0, 0.0, 0.0, 0.0, 0.0, 0.0, 0.0, 0.0, 0.0, 0.0, 0.0, 0.0, 0.0, 0.0, 0.0, 0.0, 0.0, 0.0, 0.0, 0.0, 0.0, 0.0, 0.0, 0.0, 0.0, 0.0, 0.0, 0.0, 0.0, 0.0, 0.0, 0.0, 0.0, 0.0, 0.0, 0.0, 0.0, 0.0, 0.0, 0.0, 0.0, 0.0, 0.0, 0.0, 0.0, 0.0, 0.0, 0.0, 0.0, 0.0, 0.0, 0.0, 0.0, 0.0, 0.0, 0.0, 0.0, 0.0, 0.0, 0.0, 0.0, 0.0, 0.0, 0.0, 0.0, 0.0, 0.0, 0.0, 0.0, 0.0, 0.0, 0.0, 0.0, 0.0, 0.0, 0.0, 0.0, 0.0, 0.0, 0.0, 0.0, 0.0, 0.0, 0.0, 0.0, 0.0, 0.0, 0.0, 0.0, 0.0, 0.0, 0.0, 0.0, 0.0, 0.0, 0.0, 0.0, 0.0, 0.0, 0.0, 0.0, 0.0, 0.0, 0.0, 0.0, 0.0, 0.0, 0.0, 0.0, 0.0, 0.0, 0.0, 0.0, 0.0, 0.0, 0.0, 0.0, 0.0, 0.0, 0.0, 0.0, 0.0, 0.0, 0.0, 0.0, 0.0, 0.0, 0.0, 0.0, 0.0, 0.0, 0.0, 0.0, 0.0, 0.0, 0.0, 0.0, 0.0, 0.0, 0.0, 0.0, 0.0, 0.0, 0.0, 0.0, 0.0, 0.0, 0.0, 0.0, 0.0, 0.0, 0.0, 0.0, 0.0, 0.0, 0.0, 0.0, 0.0, 0.0, 0.0, 0.0, 0.0, 0.0, 0.0, 0.0, 0.0, 0.0, 0.0, 0.0, 0.0, 0.0, 0.0, 0.0, 0.0, 0.0, 0.0, 0.0, 0.0, 0.0, 0.0, 0.0, 0.0, 0.0, 0.0, 0.0, 0.0, 0.0, 0.0, 0.0, 0.0, 0.0, 0.0, 0.0, 0.0, 0.0, 0.0, 0.0, 0.0, 0.0, 0.0, 0.0, 0.0, 0.0, 0.0, 0.0, 0.0, 0.0, 0.0, 0.0, 0.0, 0.0, 0.0, 0.0, 0.0, 0.0, 0.0, 0.0, 0.0, 0.0, 0.0, 0.0, 0.0, 0.0, 0.0, 0.0, 0.0, 0.0, 0.0, 0.0, 0.0, 0.0, 0.0, 0.0, 0.0, 0.0, 0.0, 0.0, 0.0, 0.0, 0.0, 0.0, 0.0, 0.0, 0.0, 0.0, 0.0, 0.0, 0.0, 0.0, 0.0, 0.0, 0.0, 0.0, 0.0, 0.0, 0.0, 0.0, 0.0, 0.0, 0.0, 0.0, 0.0, 0.0, 0.0, 0.0, 0.0, 0.0, 0.0, 0.0, 0.0, 0.0, 0.0, 0.0, 0.0, 0.0, 0.0, 0.0, 0.0, 0.0, 0.0, 0.0, 0.0, 0.0, 0.0, 0.0, 0.0, 0.0, 0.0, 0.0, 0.0, 0.0, 0.0, 0.0, 0.0, 0.0, 0.0, 0.0, 0.0, 0.0, 0.0, 0.0, 0.0, 0.0, 0.0, 0.0, 0.0, 0.0, 0.0, 0.0, 0.0, 0.0, 0.0, 0.0, 0.0, 0.0, 0.0, 0.0, 0.0, 0.0, 0.0, 0.0, 0.0, 0.0, 0.0, 0.0, 0.0, 0.0, 0.0, 0.0, 0.0, 0.0, 0.0, 0.0, 0.0, 0.0, 0.0, 0.0, 0.0, 0.0, 0.0, 0.0, 0.0, 0.0, 0.0, 0.0, 0.0, 0.0, 0.0, 0.0, 0.0, 0.0, 0.0, 0.0, 0.0, 0.0, 0.0, 0.0, 0.0, 0.0, 0.0, 0.0, 0.0, 0.0, 0.0, 0.0, 0.0, 0.0, 0.0, 0.0, 0.0, 0.0, 0.0, 0.0, 0.0, 0.0, 0.0, 0.0, 0.0, 0.0, 0.0, 0.0, 0.0, 0.0, 0.0, 0.0, 0.0, 0.0, 0.0, 0.0, 0.0, 0.0, 0.0, 0.0, 0.0, 0.0, 0.0, 0.0, 0.0, 0.0, 0.0, 0.0, 0.0, 0.0, 0.0, 0.0, 0.0, 0.0, 0.0, 0.0, 0.0, 0.0, 0.0, 0.0, 0.0, 0.0, 0.0, 0.0, 0.0, 0.0, 0.0, 0.0, 0.0, 0.0, 0.0, 0.0, 0.0, 0.0, 0.0, 0.0, 0.0, 0.0, 0.0, 0.0, 0.0, 0.0, 0.0, 0.0, 0.0, 0.0, 0.0, 0.0, 0.0, 0.0, 0.0, 0.0, 0.0, 0.0, 0.0, 0.0, 0.0, 0.0, 0.0, 0.0, 0.0, 0.0, 0.0, 0.0, 0.0, 0.0, 0.0, 0.0, 0.0, 0.0, 0.0, 0.0, 0.0, 0.0, 0.0, 0.0, 0.0, 0.0, 0.0, 0.0, 0.0, 0.0, 0.0, 0.0, 0.0, 0.0, 0.0, 0.0, 0.0, 0.0, 0.0, 0.0, 0.0, 0.0, 0.0, 0.0, 0.0, 0.0, 0.0, 0.0, 0.0, 0.0, 0.0, 0.0, 0.0, 0.0, 0.0, 0.0, 0.0, 0.0, 0.0, 0.0, 0.0, 0.0, 0.0, 0.0, 0.0, 0.0, 0.0, 0.0, 0.0, 0.0, 0.0, 0.0, 0.0, 0.0, 0.0, 0.0, 0.0, 0.0, 0.0, 0.0, 0.0, 0.0, 0.0, 0.0, 0.0, 0.0, 0.0, 0.0, 0.0, 0.0, 0.0, 0.0, 0.0, 0.0, 0.0, 0.0, 0.0, 0.0, 0.0, 0.0, 0.0, 0.0, 0.0, 0.0, 0.0, 0.0, 0.0, 0.0, 0.0, 0.0, 0.0, 0.0, 0.0, 0.0, 0.0, 0.0, 0.0, 0.0, 0.0, 0.0, 0.0, 0.0, 0.0, 0.0, 0.0, 0.0, 0.0, 0.0, 0.0, 0.0, 0.0, 0.0, 0.0, 0.0, 0.0, 0.0, 0.0, 0.0, 0.0, 0.0, 0.0, 0.0, 0.0, 0.0, 0.0, 0.0, 0.0, 0.0, 0.0, 0.0, 0.0, 0.0, 0.0, 0.0, 0.0, 0.0, 0.0, 0.0, 0.0, 0.0, 0.0, 0.0, 0.0, 0.0, 0.0, 0.0, 0.0, 0.0, 0.0, 0.0, 0.0, 0.0, 0.0, 0.0, 0.0, 0.0, 0.0, 0.0, 0.0, 0.0, 0.0, 0.0, 0.0, 0.0, 0.0, 0.0, 0.0, 0.0, 0.0, 0.0, 0.0, 0.0, 0.0, 0.0, 0.0, 0.0, 0.0, 0.0, 0.0, 0.0, 0.0, 0.0, 0.0, 0.0, 0.0, 0.0, 0.0, 0.0, 0.0, 0.0, 0.0, 0.0, 0.0, 0.0, 0.0, 0.0, 0.0, 0.0, 0.0, 0.0, 0.0, 0.0, 0.0, 0.0, 0.0, 0.0, 0.0, 0.0, 0.0, 0.0, 0.0, 0.0, 0.0, 0.0, 0.0, 0.0, 0.0, 0.0, 0.0, 0.0, 0.0, 0.0, 0.0, 0.0, 0.0, 0.0, 0.0, 0.0, 0.0, 0.0, 0.0, 0.0, 0.0, 0.0, 0.0, 0.0, 0.0, 0.0, 0.0, 0.0, 0.0, 0.0, 0.0, 0.0, 0.0, 0.0, 0.0, 0.0, 0.0, 0.0, 0.0, 0.0, 0.0, 0.0, 0.0, 0.0, 0.0, 0.0, 0.0, 0.0, 0.0, 0.0, 0.0, 0.0, 0.0, 0.0, 0.0, 0.0, 0.0, 0.0, 0.0, 0.0, 0.0, 0.0, 0.0, 0.0, 0.0, 0.0, 0.0, 0.0, 0.0, 0.0, 0.0, 0.0, 0.0, 0.0, 0.0, 0.0, 0.0, 0.0, 0.0, 0.0, 0.0, 0.0, 0.0, 0.0, 0.0, 0.0, 0.0, 0.0, 0.0, 0.0, 0.0, 0.0, 0.0, 0.0, 0.0, 0.0, 0.0, 0.0, 0.0, 0.0, 0.0, 0.0, 0.0, 0.0, 0.0, 0.0, 0.0, 0.0, 0.0, 0.0, 0.0, 0.0, 0.0, 0.0, 0.0, 0.0, 0.0, 0.0, 0.0, 0.0, 0.0, 0.0, 0.0, 0.0, 0.0, 0.0, 0.0, 0.0, 0.0, 0.0, 0.0, 0.0, 0.0, 0.0, 0.0, 0.0, 0.0, 0.0, 0.0, 0.0, 0.0, 0.0, 0.0, 0.0, 0.0, 0.0, 0.0, 0.0, 0.0, 0.0, 0.0, 0.0, 0.0, 0.0, 0.0, 0.0, 0.0, 0.0, 0.0, 0.0, 0.0, 0.0, 0.0, 0.0, 0.0, 0.0, 0.0, 0.0, 0.0, 0.0, 0.0, 0.0, 0.0, 0.0, 0.0, 0.0, 0.0, 0.0, 0.0, 0.0, 0.0, 0.0, 0.0, 0.0, 0.0, 0.0, 0.0, 0.0, 0.0, 0.0, 0.0, 0.0, 0.0, 0.0, 0.0, 0.0, 0.0, 0.0, 0.0, 0.0, 0.0, 0.0, 0.0, 0.0, 0.0, 0.0, 0.0, 0.0, 0.0, 0.0, 0.0, 0.0, 0.0, 0.0, 0.0, 0.0, 0.0, 0.0, 0.0, 0.0, 0.0, 0.0, 0.0, 0.0, 0.0, 0.0, 0.0, 0.0, 0.0, 0.0, 0.0, 0.0, 0.0, 0.0, 0.0, 0.0, 0.0, 0.0, 0.0, 0.0, 0.0, 0.0, 0.0, 0.0, 0.0, 0.0, 0.0, 0.0, 0.0, 0.0, 0.0, 0.0, 0.0, 0.0, 0.0, 0.0, 0.0, 0.0, 0.0, 0.0, 0.0, 0.0, 0.0, 0.0, 0.0, 0.0, 0.0, 0.0, 0.0, 0.0, 0.0, 0.0, 0.0, 0.0, 0.0, 0.0, 0.0, 0.0, 0.0, 0.0, 0.0, 0.0, 0.0, 0.0, 0.0, 0.0, 0.0, 0.0, 0.0, 0.0, 0.0, 0.0, 0.0, 0.0, 0.0, 0.0, 0.0, 0.0, 0.0, 0.0, 0.0, 0.0, 0.0, 0.0, 0.0, 0.0, 0.0, 0.0, 0.0, 0.0, 0.0, 0.0, 0.0, 0.0, 0.0, 0.0, 0.0, 0.0, 0.0, 0.0, 0.0, 0.0, 0.0, 0.0, 0.0, 0.0, 0.0, 0.0, 0.0, 0.0, 0.0, 0.0, 0.0, 0.0, 0.0, 0.0, 0.0, 0.0, 0.0, 0.0, 0.0])
me_circle.materials.append(mat_kanto)
me_circle.materials.append(mat_sis_lt)
me_circle.materials.append(mat_sis_lt_2)
me_circle.update()

# ---- objects
ob_circle = bpy.data.objects.new('Circle', me_circle)

# ---- transforms, parenting, visibility, modifiers, constraints
ob_circle.location = (0.229, 0.3466, 1.726)
ob_circle.scale = (0.7266, 0.7266, 0.7266)

# ---- collection membership
col_collection.objects.link(ob_circle)

# ---- scene / render settings (as saved in the file)
scene.frame_start = 1; scene.frame_end = 250; scene.frame_set(1)
scene.render.engine = 'BLENDER_EEVEE_NEXT'
scene.cycles.sampling_pattern = 'TABULATED_SOBOL'
scene.view_settings.view_transform = 'Filmic'
bpy.context.view_layer.update()

# ---- added for rendering (the .blend has no active camera and no usable light): camera, sun
cam_auto = bpy.data.cameras.new('AutoCamera')
cam_auto.lens = 50.0
cam_auto.sensor_width = 36.0
cam_auto.clip_end = 1000.0
ob_auto_camera = bpy.data.objects.new('AutoCamera', cam_auto)
scene.collection.objects.link(ob_auto_camera)
ob_auto_camera.location = (6.8539, -7.10395, 6.20709)
ob_auto_camera.rotation_euler = (1.09748, -7.21219e-08, 0.694738)
scene.camera = ob_auto_camera
light_auto_sun = bpy.data.lights.new('AutoSun', 'SUN')
light_auto_sun.energy = 3.0
light_auto_sun.angle = 0.0523599
ob_auto_sun = bpy.data.objects.new('AutoSun', light_auto_sun)
scene.collection.objects.link(ob_auto_sun)
ob_auto_sun.rotation_euler = (0.872665, 0.174533, 0.523599)
bpy.context.view_layer.update()
